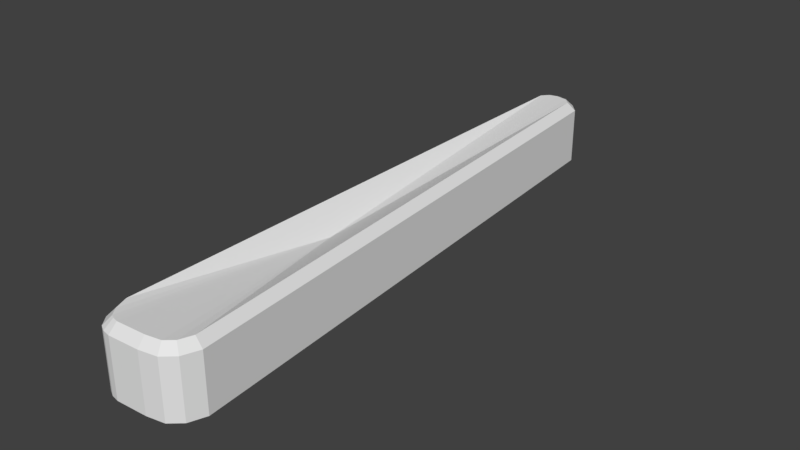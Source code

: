 # Source: LeverButton.blend  (saved by Blender 2.77.0; exported with 4.5.12 LTS)
import bpy
from mathutils import Matrix  # noqa: F401  (used for matrix-valued properties, if any)

bpy.ops.wm.read_factory_settings(use_empty=True)
scene = bpy.context.scene
scene.name = 'Scene'

# ---- collections
col_collection_1 = bpy.data.collections.new('Collection 1'); scene.collection.children.link(col_collection_1)

# ---- world
world_world = bpy.data.worlds.new('World'); scene.world = world_world
world_world.color = (0.05088, 0.05088, 0.05088)
world_world.use_sun_shadow = False
world_world.sun_shadow_jitter_overblur = 0.0
world_world.cycles.sampling_method = 'MANUAL'

# ---- meshes
me_cube_005 = bpy.data.meshes.new('Cube.005')
me_cube_005.from_pydata([(-0.2875, -1.31, 0.0), (-0.2875, 2.11, 0.0), (0.2875, -1.31, 0.0), (0.0175, 2.11, 0.0), (-0.145, 2.2, 0.0), (-0.2262, 2.18, 0.0), (-0.04375, 2.18, 0.0), (-0.115, -1.5, 0.0), (0.1813, -1.47, 0.0), (-0.2012, -1.47, 0.0), (0.2494, -1.41, 0.0), (-0.1631, -1.49, 0.0), (0.07313, -1.49, 0.0), (-0.2494, -1.41, 0.0), (-0.2375, -1.301, 0.4), (-0.2875, -1.31, 0.35), (-0.2375, 2.091, 0.4), (-0.2875, 2.11, 0.35), (0.2368, -1.303, 0.4), (0.2875, -1.31, 0.35), (-0.03104, 2.09, 0.4), (0.0175, 2.11, 0.35), (-0.1438, 2.149, 0.4), (-0.145, 2.2, 0.35), (-0.04375, 2.18, 0.35), (-0.07016, 2.134, 0.4), (-0.2262, 2.18, 0.35), (-0.199, 2.135, 0.4), (-0.1112, -1.45, 0.4), (-0.115, -1.5, 0.35), (-0.1688, -1.431, 0.4), (-0.2012, -1.47, 0.35), (0.1586, -1.423, 0.4), (0.1813, -1.47, 0.35), (-0.2494, -1.41, 0.35), (-0.2055, -1.385, 0.4), (0.07313, -1.49, 0.35), (0.06723, -1.44, 0.4), (-0.1631, -1.49, 0.35), (-0.1461, -1.442, 0.4), (0.2494, -1.41, 0.35), (0.2071, -1.381, 0.4), (-0.06292, -0.1397, 0.3)], [], [(37, 32, 42), (26, 23, 4, 5), (19, 40, 10, 2), (15, 17, 1, 0), (0, 1, 5, 4, 6, 3, 2, 10, 8, 12, 7, 11, 9, 13), (17, 26, 5, 1), (23, 24, 6, 4), (21, 19, 2, 3), (36, 29, 7, 12), (29, 38, 11, 7), (33, 36, 12, 8), (31, 34, 13, 9), (38, 31, 9, 11), (24, 21, 3, 6), (40, 33, 8, 10), (14, 16, 17, 15), (25, 20, 21, 24), (20, 18, 19, 21), (35, 14, 15, 34), (27, 22, 23, 26), (22, 25, 24, 23), (16, 27, 26, 17), (37, 28, 29, 36), (39, 30, 31, 38), (41, 32, 33, 40), (30, 35, 34, 31), (32, 37, 36, 33), (28, 39, 38, 29), (18, 41, 40, 19), (34, 15, 0, 13), (22, 27, 42), (18, 20, 42), (28, 37, 42), (16, 14, 42), (39, 28, 42), (32, 41, 42), (41, 18, 42), (25, 22, 42), (35, 30, 42), (14, 35, 42), (30, 39, 42), (20, 25, 42), (27, 16, 42)])
_uv = me_cube_005.uv_layers.new(name='UVMap')
_uv.uv.foreach_set('vector', [0.01615, 0.2466, 0.02072, 0.2466, 0.3676, 0.4931, 0.9946, 0.2157, 1.0, 0.2157, 1.0, 0.0, 0.9946, 0.0, 0.05135, 0.2157, 0.02432, 0.2157, 0.02432, 0.0, 0.05135, 0.0, 0.05135, 0.2157, 0.9757, 0.2157, 0.9757, 0.0, 0.05135, 0.0, 0.05135, 0.0, 0.9757, 0.0, 0.9946, 0.0, 1.0, 0.0, 0.9946, 0.0, 0.9757, 0.0, 0.05135, 0.0, 0.02432, 0.0, 0.008108, 0.0, 0.002703, 0.0, 0.0, 0.0, 0.002703, 0.0, 0.008108, 0.0, 0.02432, 0.0, 0.9757, 0.2157, 0.9946, 0.2157, 0.9946, 0.0, 0.9757, 0.0, 1.0, 0.2157, 0.9946, 0.2157, 0.9946, 0.0, 1.0, 0.0, 0.9757, 0.2157, 0.05135, 0.2157, 0.05135, 0.0, 0.9757, 0.0, 0.002703, 0.2157, 0.0, 0.2157, 0.0, 0.0, 0.002703, 0.0, 0.0, 0.2157, 0.002703, 0.2157, 0.002703, 0.0, 0.0, 0.0, 0.008108, 0.2157, 0.002703, 0.2157, 0.002703, 0.0, 0.008108, 0.0, 0.008108, 0.2157, 0.02432, 0.2157, 0.02432, 0.0, 0.008108, 0.0, 0.002703, 0.2157, 0.008108, 0.2157, 0.008108, 0.0, 0.002703, 0.0, 0.9946, 0.2157, 0.9757, 0.2157, 0.9757, 0.0, 0.9946, 0.0, 0.02432, 0.2157, 0.008108, 0.2157, 0.008108, 0.0, 0.02432, 0.0, 0.05384, 0.2466, 0.9706, 0.2466, 0.9757, 0.2157, 0.05135, 0.2157, 0.9822, 0.2466, 0.9701, 0.2466, 0.9757, 0.2157, 0.9946, 0.2157, 0.9701, 0.2466, 0.05332, 0.2466, 0.05135, 0.2157, 0.9757, 0.2157, 0.03112, 0.2466, 0.05384, 0.2466, 0.05135, 0.2157, 0.02432, 0.2157, 0.9825, 0.2466, 0.9862, 0.2466, 1.0, 0.2157, 0.9946, 0.2157, 0.9862, 0.2466, 0.9822, 0.2466, 0.9946, 0.2157, 1.0, 0.2157, 0.9706, 0.2466, 0.9825, 0.2466, 0.9946, 0.2157, 0.9757, 0.2157, 0.01615, 0.2466, 0.01359, 0.2466, 0.0, 0.2157, 0.002703, 0.2157, 0.01555, 0.2466, 0.01876, 0.2466, 0.008108, 0.2157, 0.002703, 0.2157, 0.03226, 0.2466, 0.02072, 0.2466, 0.008108, 0.2157, 0.02432, 0.2157, 0.01876, 0.2466, 0.03112, 0.2466, 0.02432, 0.2157, 0.008108, 0.2157, 0.02072, 0.2466, 0.01615, 0.2466, 0.002703, 0.2157, 0.008108, 0.2157, 0.01359, 0.2466, 0.01555, 0.2466, 0.002703, 0.2157, 0.0, 0.2157, 0.05332, 0.2466, 0.03226, 0.2466, 0.02432, 0.2157, 0.05135, 0.2157, 0.02432, 0.2157, 0.05135, 0.2157, 0.05135, 0.0, 0.02432, 0.0, 0.9862, 0.2466, 0.9825, 0.2466, 0.3676, 0.4931, 0.05332, 0.2466, 0.9701, 0.2466, 0.3676, 0.4931, 0.01359, 0.2466, 0.01615, 0.2466, 0.3676, 0.4931, 0.9706, 0.2466, 0.05384, 0.2466, 0.3676, 0.4931, 0.01555, 0.2466, 0.01359, 0.2466, 0.3676, 0.4931, 0.02072, 0.2466, 0.03226, 0.2466, 0.3676, 0.4931, 0.03226, 0.2466, 0.05332, 0.2466, 0.3676, 0.4931, 0.9822, 0.2466, 0.9862, 0.2466, 0.3676, 0.4931, 0.03112, 0.2466, 0.01876, 0.2466, 0.3676, 0.4931, 0.05384, 0.2466, 0.03112, 0.2466, 0.3676, 0.4931, 0.01876, 0.2466, 0.01555, 0.2466, 0.3676, 0.4931, 0.9701, 0.2466, 0.9822, 0.2466, 0.3676, 0.4931, 0.9825, 0.2466, 0.9706, 0.2466, 0.3676, 0.4931])
me_cube_005.use_remesh_preserve_volume = False
me_cube_005.use_remesh_preserve_attributes = False
me_cube_005.use_mirror_vertex_groups = False
me_cube_005.update()

# ---- objects
ob_cube_005 = bpy.data.objects.new('Cube.005', me_cube_005)

# ---- transforms, parenting, visibility, modifiers, constraints
ob_cube_005.location = (0.0, 0.0, 0.0)
ob_cube_005.lineart.crease_threshold = 0.0

# ---- collection membership
col_collection_1.objects.link(ob_cube_005)

# ---- scene / render settings (as saved in the file)
scene.frame_start = 1; scene.frame_end = 250; scene.frame_set(1)
scene.render.engine = 'BLENDER_EEVEE_NEXT'
scene.render.resolution_percentage = 50
scene.render.dither_intensity = 0.0
scene.cycles.use_denoising = False
scene.cycles.samples = 128
scene.cycles.sampling_pattern = 'TABULATED_SOBOL'
scene.cycles.light_sampling_threshold = 0.0
scene.cycles.use_adaptive_sampling = False
scene.cycles.use_light_tree = False
scene.cycles.blur_glossy = 0.0
scene.cycles.sample_clamp_indirect = 0.0
scene.view_settings.view_transform = 'Standard'
bpy.context.view_layer.update()

# ---- added for rendering (the .blend has no active camera and no usable light): camera, sun
cam_auto = bpy.data.cameras.new('AutoCamera')
cam_auto.lens = 50.0
cam_auto.sensor_width = 36.0
cam_auto.clip_end = 1000.0
ob_auto_camera = bpy.data.objects.new('AutoCamera', cam_auto)
scene.collection.objects.link(ob_auto_camera)
ob_auto_camera.location = (3.48413, -3.83096, 2.98731)
ob_auto_camera.rotation_euler = (1.09748, -7.21219e-08, 0.694738)
scene.camera = ob_auto_camera
light_auto_sun = bpy.data.lights.new('AutoSun', 'SUN')
light_auto_sun.energy = 3.0
light_auto_sun.angle = 0.0523599
ob_auto_sun = bpy.data.objects.new('AutoSun', light_auto_sun)
scene.collection.objects.link(ob_auto_sun)
ob_auto_sun.rotation_euler = (0.872665, 0.174533, 0.523599)
bpy.context.view_layer.update()
